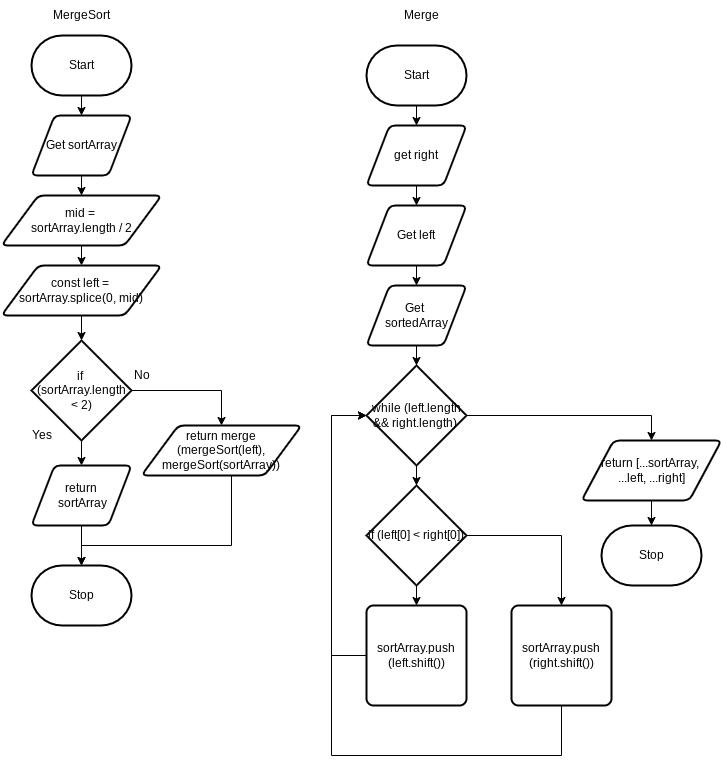

The diagram above was exported from draw.io. Its source (the exported page's mxGraphModel, read from the mxfile embedded in the PNG):
<mxGraphModel dx="588" dy="444" grid="1" gridSize="10" guides="1" tooltips="1" connect="1" arrows="1" fold="1" page="1" pageScale="1" pageWidth="850" pageHeight="1100" math="0" shadow="0">
  <root>
    <mxCell id="0" />
    <mxCell id="1" parent="0" />
    <mxCell id="2" value="Stop" style="strokeWidth=2;html=1;shape=mxgraph.flowchart.terminator;whiteSpace=wrap;" vertex="1" parent="1">
      <mxGeometry x="90" y="580" width="100" height="60" as="geometry" />
    </mxCell>
    <mxCell id="10" style="edgeStyle=none;html=1;" edge="1" parent="1" source="3" target="4">
      <mxGeometry relative="1" as="geometry" />
    </mxCell>
    <mxCell id="3" value="Start" style="strokeWidth=2;html=1;shape=mxgraph.flowchart.terminator;whiteSpace=wrap;" vertex="1" parent="1">
      <mxGeometry x="90" y="50" width="100" height="60" as="geometry" />
    </mxCell>
    <mxCell id="11" style="edgeStyle=none;html=1;entryX=0.5;entryY=0;entryDx=0;entryDy=0;" edge="1" parent="1" source="4" target="5">
      <mxGeometry relative="1" as="geometry" />
    </mxCell>
    <mxCell id="4" value="Get sortArray" style="shape=parallelogram;html=1;strokeWidth=2;perimeter=parallelogramPerimeter;whiteSpace=wrap;rounded=1;arcSize=12;size=0.23;" vertex="1" parent="1">
      <mxGeometry x="90" y="130" width="100" height="60" as="geometry" />
    </mxCell>
    <mxCell id="12" style="edgeStyle=none;html=1;entryX=0.5;entryY=0;entryDx=0;entryDy=0;" edge="1" parent="1" source="5" target="8">
      <mxGeometry relative="1" as="geometry" />
    </mxCell>
    <mxCell id="5" value="mid = &lt;br&gt;sortArray.length / 2" style="shape=parallelogram;html=1;strokeWidth=2;perimeter=parallelogramPerimeter;whiteSpace=wrap;rounded=1;arcSize=12;size=0.23;" vertex="1" parent="1">
      <mxGeometry x="60" y="210" width="160" height="50" as="geometry" />
    </mxCell>
    <mxCell id="14" style="edgeStyle=none;html=1;entryX=0.5;entryY=0;entryDx=0;entryDy=0;" edge="1" parent="1" source="6" target="7">
      <mxGeometry relative="1" as="geometry" />
    </mxCell>
    <mxCell id="15" style="edgeStyle=orthogonalEdgeStyle;html=1;entryX=0.5;entryY=0;entryDx=0;entryDy=0;rounded=0;" edge="1" parent="1" source="6" target="9">
      <mxGeometry relative="1" as="geometry" />
    </mxCell>
    <mxCell id="6" value="if &lt;br&gt;(sortArray.length &amp;lt; 2)" style="strokeWidth=2;html=1;shape=mxgraph.flowchart.decision;whiteSpace=wrap;" vertex="1" parent="1">
      <mxGeometry x="90" y="355" width="100" height="100" as="geometry" />
    </mxCell>
    <mxCell id="16" style="edgeStyle=orthogonalEdgeStyle;rounded=0;html=1;" edge="1" parent="1" source="7" target="2">
      <mxGeometry relative="1" as="geometry" />
    </mxCell>
    <mxCell id="7" value="return&lt;br&gt;&amp;nbsp;sortArray" style="shape=parallelogram;html=1;strokeWidth=2;perimeter=parallelogramPerimeter;whiteSpace=wrap;rounded=1;arcSize=12;size=0.23;" vertex="1" parent="1">
      <mxGeometry x="90" y="480" width="100" height="60" as="geometry" />
    </mxCell>
    <mxCell id="13" style="edgeStyle=none;html=1;entryX=0.5;entryY=0;entryDx=0;entryDy=0;entryPerimeter=0;" edge="1" parent="1" source="8" target="6">
      <mxGeometry relative="1" as="geometry" />
    </mxCell>
    <mxCell id="8" value="const left = &lt;br&gt;sortArray.splice(0, mid)" style="shape=parallelogram;html=1;strokeWidth=2;perimeter=parallelogramPerimeter;whiteSpace=wrap;rounded=1;arcSize=12;size=0.23;" vertex="1" parent="1">
      <mxGeometry x="60" y="280" width="160" height="50" as="geometry" />
    </mxCell>
    <mxCell id="17" style="edgeStyle=orthogonalEdgeStyle;rounded=0;html=1;" edge="1" parent="1" source="9">
      <mxGeometry relative="1" as="geometry">
        <mxPoint x="140" y="580" as="targetPoint" />
        <Array as="points">
          <mxPoint x="290" y="560" />
          <mxPoint x="140" y="560" />
        </Array>
      </mxGeometry>
    </mxCell>
    <mxCell id="9" value="return merge&lt;br&gt;(mergeSort(left), mergeSort(sortArray))" style="shape=parallelogram;html=1;strokeWidth=2;perimeter=parallelogramPerimeter;whiteSpace=wrap;rounded=1;arcSize=12;size=0.23;" vertex="1" parent="1">
      <mxGeometry x="200" y="440" width="160" height="50" as="geometry" />
    </mxCell>
    <mxCell id="18" value="Yes" style="text;html=1;align=center;verticalAlign=middle;resizable=0;points=[];autosize=1;strokeColor=none;fillColor=none;" vertex="1" parent="1">
      <mxGeometry x="80" y="435" width="40" height="30" as="geometry" />
    </mxCell>
    <mxCell id="19" value="No" style="text;html=1;align=center;verticalAlign=middle;resizable=0;points=[];autosize=1;strokeColor=none;fillColor=none;" vertex="1" parent="1">
      <mxGeometry x="180" y="375" width="40" height="30" as="geometry" />
    </mxCell>
    <mxCell id="20" value="MergeSort" style="text;html=1;align=center;verticalAlign=middle;resizable=0;points=[];autosize=1;strokeColor=none;fillColor=none;" vertex="1" parent="1">
      <mxGeometry x="100" y="15" width="80" height="30" as="geometry" />
    </mxCell>
    <mxCell id="21" value="Stop" style="strokeWidth=2;html=1;shape=mxgraph.flowchart.terminator;whiteSpace=wrap;" vertex="1" parent="1">
      <mxGeometry x="660" y="540" width="100" height="60" as="geometry" />
    </mxCell>
    <mxCell id="27" style="edgeStyle=orthogonalEdgeStyle;rounded=0;html=1;" edge="1" parent="1" source="22" target="26">
      <mxGeometry relative="1" as="geometry" />
    </mxCell>
    <mxCell id="22" value="Start" style="strokeWidth=2;html=1;shape=mxgraph.flowchart.terminator;whiteSpace=wrap;" vertex="1" parent="1">
      <mxGeometry x="425" y="60" width="100" height="60" as="geometry" />
    </mxCell>
    <mxCell id="31" style="edgeStyle=orthogonalEdgeStyle;rounded=0;html=1;entryX=0.5;entryY=0;entryDx=0;entryDy=0;entryPerimeter=0;" edge="1" parent="1" source="24" target="30">
      <mxGeometry relative="1" as="geometry" />
    </mxCell>
    <mxCell id="24" value="Get &lt;br&gt;sortedArray" style="shape=parallelogram;html=1;strokeWidth=2;perimeter=parallelogramPerimeter;whiteSpace=wrap;rounded=1;arcSize=12;size=0.23;" vertex="1" parent="1">
      <mxGeometry x="425" y="300" width="100" height="60" as="geometry" />
    </mxCell>
    <mxCell id="29" style="edgeStyle=orthogonalEdgeStyle;rounded=0;html=1;" edge="1" parent="1" source="25" target="24">
      <mxGeometry relative="1" as="geometry" />
    </mxCell>
    <mxCell id="25" value="Get left" style="shape=parallelogram;html=1;strokeWidth=2;perimeter=parallelogramPerimeter;whiteSpace=wrap;rounded=1;arcSize=12;size=0.23;" vertex="1" parent="1">
      <mxGeometry x="425" y="220" width="100" height="60" as="geometry" />
    </mxCell>
    <mxCell id="28" style="edgeStyle=orthogonalEdgeStyle;rounded=0;html=1;entryX=0.5;entryY=0;entryDx=0;entryDy=0;" edge="1" parent="1" source="26" target="25">
      <mxGeometry relative="1" as="geometry" />
    </mxCell>
    <mxCell id="26" value="get right" style="shape=parallelogram;html=1;strokeWidth=2;perimeter=parallelogramPerimeter;whiteSpace=wrap;rounded=1;arcSize=12;size=0.23;" vertex="1" parent="1">
      <mxGeometry x="425" y="140" width="100" height="60" as="geometry" />
    </mxCell>
    <mxCell id="33" style="edgeStyle=orthogonalEdgeStyle;rounded=0;html=1;entryX=0.5;entryY=0;entryDx=0;entryDy=0;entryPerimeter=0;" edge="1" parent="1" source="30" target="32">
      <mxGeometry relative="1" as="geometry" />
    </mxCell>
    <mxCell id="43" style="edgeStyle=orthogonalEdgeStyle;rounded=0;html=1;entryX=0.5;entryY=0;entryDx=0;entryDy=0;" edge="1" parent="1" source="30" target="41">
      <mxGeometry relative="1" as="geometry" />
    </mxCell>
    <mxCell id="30" value="while (left.length &amp;amp;&amp;amp; right.length)&amp;nbsp;" style="strokeWidth=2;html=1;shape=mxgraph.flowchart.decision;whiteSpace=wrap;" vertex="1" parent="1">
      <mxGeometry x="425" y="380" width="100" height="100" as="geometry" />
    </mxCell>
    <mxCell id="36" style="edgeStyle=orthogonalEdgeStyle;rounded=0;html=1;" edge="1" parent="1" source="32" target="34">
      <mxGeometry relative="1" as="geometry" />
    </mxCell>
    <mxCell id="37" style="edgeStyle=orthogonalEdgeStyle;rounded=0;html=1;entryX=0.5;entryY=0;entryDx=0;entryDy=0;" edge="1" parent="1" source="32" target="35">
      <mxGeometry relative="1" as="geometry" />
    </mxCell>
    <mxCell id="32" value="if (left[0] &amp;lt; right[0])" style="strokeWidth=2;html=1;shape=mxgraph.flowchart.decision;whiteSpace=wrap;" vertex="1" parent="1">
      <mxGeometry x="425" y="500" width="100" height="100" as="geometry" />
    </mxCell>
    <mxCell id="39" style="edgeStyle=orthogonalEdgeStyle;rounded=0;html=1;entryX=0;entryY=0.5;entryDx=0;entryDy=0;entryPerimeter=0;" edge="1" parent="1" source="34" target="30">
      <mxGeometry relative="1" as="geometry">
        <mxPoint x="420" y="430" as="targetPoint" />
        <Array as="points">
          <mxPoint x="390" y="670" />
          <mxPoint x="390" y="430" />
        </Array>
      </mxGeometry>
    </mxCell>
    <mxCell id="34" value="sortArray.push&lt;br&gt;(left.shift())" style="rounded=1;whiteSpace=wrap;html=1;absoluteArcSize=1;arcSize=14;strokeWidth=2;" vertex="1" parent="1">
      <mxGeometry x="425" y="620" width="100" height="100" as="geometry" />
    </mxCell>
    <mxCell id="38" style="edgeStyle=orthogonalEdgeStyle;rounded=0;html=1;entryX=0;entryY=0.5;entryDx=0;entryDy=0;entryPerimeter=0;" edge="1" parent="1" source="35" target="30">
      <mxGeometry relative="1" as="geometry">
        <mxPoint x="390" y="400" as="targetPoint" />
        <Array as="points">
          <mxPoint x="620" y="770" />
          <mxPoint x="390" y="770" />
          <mxPoint x="390" y="430" />
        </Array>
      </mxGeometry>
    </mxCell>
    <mxCell id="35" value="sortArray.push&lt;br&gt;(right.shift())" style="rounded=1;whiteSpace=wrap;html=1;absoluteArcSize=1;arcSize=14;strokeWidth=2;" vertex="1" parent="1">
      <mxGeometry x="570" y="620" width="100" height="100" as="geometry" />
    </mxCell>
    <mxCell id="44" style="edgeStyle=orthogonalEdgeStyle;rounded=0;html=1;entryX=0.5;entryY=0;entryDx=0;entryDy=0;entryPerimeter=0;" edge="1" parent="1" source="41" target="21">
      <mxGeometry relative="1" as="geometry" />
    </mxCell>
    <mxCell id="41" value="return [...sortArray, &lt;br&gt;...left, ...right]" style="shape=parallelogram;html=1;strokeWidth=2;perimeter=parallelogramPerimeter;whiteSpace=wrap;rounded=1;arcSize=12;size=0.23;" vertex="1" parent="1">
      <mxGeometry x="640" y="455" width="140" height="60" as="geometry" />
    </mxCell>
    <mxCell id="45" value="Merge" style="text;html=1;align=center;verticalAlign=middle;resizable=0;points=[];autosize=1;strokeColor=none;fillColor=none;" vertex="1" parent="1">
      <mxGeometry x="450" y="15" width="60" height="30" as="geometry" />
    </mxCell>
  </root>
</mxGraphModel>